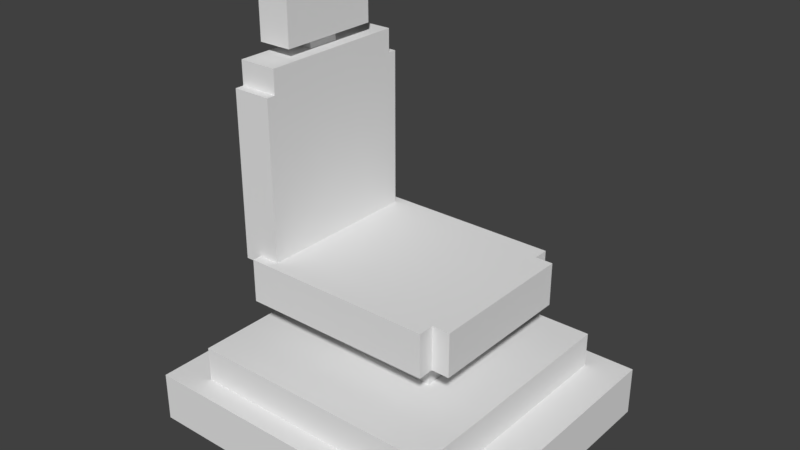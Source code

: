 # Source: untitled.blend  (saved by Blender 2.79.0; exported with 4.5.12 LTS)
import bpy
from mathutils import Matrix  # noqa: F401  (used for matrix-valued properties, if any)

bpy.ops.wm.read_factory_settings(use_empty=True)
scene = bpy.context.scene
scene.name = 'Scene'

# ---- collections
col_collection_1 = bpy.data.collections.new('Collection 1'); scene.collection.children.link(col_collection_1)

# ---- world
world_world = bpy.data.worlds.new('World'); scene.world = world_world
world_world.color = (0.05088, 0.05088, 0.05088)
world_world.use_sun_shadow = False
world_world.sun_shadow_jitter_overblur = 0.0
world_world.cycles.sampling_method = 'MANUAL'

# ---- meshes
me_cube_001 = bpy.data.meshes.new('Cube.001')
me_cube_001.from_pydata([(-1.247, -1.0, -1.0), (-1.247, -1.0, -0.661), (-1.247, 1.0, -1.0), (-1.247, 1.0, -0.661), (1.055, -1.0, -1.0), (1.055, -1.0, -0.661), (1.055, 1.0, -1.0), (1.055, 1.0, -0.661), (-0.9803, -0.846, -0.661), (-0.9803, 0.846, -0.661), (0.7876, 0.846, -0.661), (0.7876, -0.846, -0.661), (-0.9803, -0.846, -0.42), (-0.9803, 0.846, -0.42), (0.7876, 0.846, -0.42), (0.7876, -0.846, -0.42), (-0.3459, -0.2597, -0.42), (-0.3459, 0.2597, -0.42), (0.3459, 0.2597, -0.42), (0.3459, -0.2597, -0.42), (-0.3459, -0.2597, -0.08359), (-0.3459, 0.2597, -0.08359), (0.3459, 0.2597, -0.08359), (0.3459, -0.2597, -0.08359), (-0.7482, -0.621, -0.08359), (-0.7482, 0.621, -0.08359), (0.5646, 0.621, -0.08359), (0.5646, -0.621, -0.08359), (-0.7482, -0.621, 0.2099), (-0.7482, 0.621, 0.2099), (0.5646, 0.621, 0.2099), (0.5646, -0.621, 0.2099), (-0.8651, -0.5617, 0.1573), (-0.8651, 0.5617, 0.1573), (-0.6048, 0.5617, 0.1573), (-0.6048, -0.5617, 0.1573), (-0.8651, -0.5617, 1.276), (-0.8651, 0.5617, 1.276), (-0.6048, 0.5617, 1.276), (-0.6048, -0.5617, 1.276), (-0.6965, -0.107, 1.502), (-0.7734, -0.107, 1.502), (-0.6965, 0.107, 1.502), (-0.7734, 0.107, 1.502), (-0.6354, -0.3441, 1.502), (-0.8635, -0.3441, 1.502), (-0.6354, 0.3441, 1.502), (-0.8635, 0.3441, 1.502), (-0.6354, -0.3441, 1.837), (-0.8635, -0.3441, 1.837), (-0.6354, 0.3441, 1.837), (-0.8635, 0.3441, 1.837), (0.5646, 0.5128, -0.08359), (0.5646, -0.5128, -0.08359), (0.5646, 0.5128, 0.2099), (0.5646, -0.5128, 0.2099), (0.6834, 0.5128, -0.08359), (0.6834, -0.5128, -0.08359), (0.6834, 0.5128, 0.2099), (0.6834, -0.5128, 0.2099), (-0.8651, -0.5019, 1.276), (-0.8651, 0.5019, 1.276), (-0.6048, 0.5019, 1.276), (-0.6048, -0.5019, 1.276), (-0.6912, -0.1089, 1.435), (-0.7788, -0.1089, 1.435), (-0.6912, 0.1089, 1.435), (-0.7788, 0.1089, 1.435), (-0.8651, -0.5019, 1.435), (-0.8651, 0.5019, 1.435), (-0.6048, 0.5019, 1.435), (-0.6048, -0.5019, 1.435)], [], [(0, 1, 3, 2), (2, 3, 7, 6), (6, 7, 5, 4), (4, 5, 1, 0), (2, 6, 4, 0), (3, 1, 8, 9), (8, 11, 15, 12), (1, 5, 11, 8), (7, 3, 9, 10), (5, 7, 10, 11), (15, 14, 18, 19), (10, 9, 13, 14), (11, 10, 14, 15), (9, 8, 12, 13), (17, 16, 20, 21), (13, 12, 16, 17), (12, 15, 19, 16), (14, 13, 17, 18), (16, 19, 23, 20), (18, 17, 21, 22), (19, 18, 22, 23), (20, 23, 27, 24), (22, 21, 25, 26), (23, 22, 26, 27), (21, 20, 24, 25), (25, 24, 28, 29), (24, 27, 31, 28), (26, 25, 29, 30), (34, 33, 37, 38), (65, 64, 40, 41), (32, 33, 34, 35), (28, 31, 30, 29), (37, 36, 60, 61), (35, 34, 38, 39), (33, 32, 36, 37), (32, 35, 39, 36), (39, 38, 62, 63), (46, 42, 43, 47), (43, 41, 45, 47), (40, 64, 66, 42), (46, 47, 51, 50), (40, 42, 46, 44), (67, 65, 41, 43), (41, 40, 44, 45), (49, 48, 50, 51), (45, 44, 48, 49), (47, 45, 49, 51), (44, 46, 50, 48), (30, 31, 55, 54), (55, 53, 57, 59), (27, 26, 52, 53), (31, 27, 53, 55), (26, 30, 54, 52), (57, 56, 58, 59), (54, 55, 59, 58), (52, 54, 58, 56), (53, 52, 56, 57), (62, 61, 69, 70), (60, 63, 71, 68), (36, 39, 63, 60), (38, 37, 61, 62), (67, 43, 42, 66), (69, 68, 65, 67), (71, 70, 66, 64), (68, 71, 64, 65), (70, 69, 67, 66), (63, 62, 70, 71), (61, 60, 68, 69)])
_uv = me_cube_001.uv_layers.new(name='UVMap')
_uv.uv.foreach_set('vector', [0.8359, 0.457, 0.8359, 0.4883, 0.6523, 0.4883, 0.6523, 0.457, 0.6211, 0.4883, 0.6523, 0.4883, 0.6523, 0.6992, 0.6211, 0.6992, 0.6523, 0.2461, 0.6523, 0.2148, 0.8359, 0.2148, 0.8359, 0.2461, 0.8672, 0.6992, 0.8359, 0.6992, 0.8359, 0.4883, 0.8672, 0.4883, 0.6523, 0.457, 0.6523, 0.2461, 0.8359, 0.2461, 0.8359, 0.457, 0.6523, 0.4883, 0.8359, 0.4883, 0.8203, 0.5117, 0.668, 0.5117, 0.4883, 0.7812, 0.6523, 0.7812, 0.6523, 0.8008, 0.4883, 0.8008, 0.8359, 0.4883, 0.8359, 0.6992, 0.8203, 0.6758, 0.8203, 0.5117, 0.6523, 0.6992, 0.6523, 0.4883, 0.668, 0.5117, 0.668, 0.6758, 0.8359, 0.6992, 0.6523, 0.6992, 0.668, 0.6758, 0.8203, 0.6758, 0.6523, 0.8008, 0.6523, 0.957, 0.6133, 0.9023, 0.6133, 0.8555, 0.6523, 0.9766, 0.4883, 0.9766, 0.4883, 0.957, 0.6523, 0.957, 0.6719, 0.8008, 0.6719, 0.957, 0.6523, 0.957, 0.6523, 0.8008, 0.4688, 0.957, 0.4688, 0.8008, 0.4883, 0.8008, 0.4883, 0.957, 0.3203, 0.9883, 0.2539, 0.9883, 0.2539, 0.9492, 0.3203, 0.9492, 0.4883, 0.957, 0.4883, 0.8008, 0.5469, 0.8555, 0.5469, 0.9023, 0.4883, 0.8008, 0.6523, 0.8008, 0.6133, 0.8555, 0.5469, 0.8555, 0.6523, 0.957, 0.4883, 0.957, 0.5469, 0.9023, 0.6133, 0.9023, 0.2539, 0.9883, 0.1719, 0.9883, 0.1719, 0.9492, 0.2539, 0.9492, 0.4023, 0.9883, 0.3203, 0.9883, 0.3203, 0.9492, 0.4023, 0.9492, 0.1719, 0.9883, 0.1055, 0.9883, 0.1055, 0.9492, 0.1719, 0.9492, 0.4922, 0.3516, 0.4922, 0.2891, 0.5234, 0.2656, 0.5234, 0.3906, 0.4414, 0.2891, 0.4414, 0.3516, 0.4062, 0.3906, 0.4062, 0.2656, 0.4922, 0.2891, 0.4414, 0.2891, 0.4062, 0.2656, 0.5234, 0.2656, 0.4414, 0.3516, 0.4922, 0.3516, 0.5234, 0.3906, 0.4062, 0.3906, 0.4062, 0.3906, 0.5234, 0.3906, 0.5234, 0.418, 0.4062, 0.418, 0.02344, 0.3906, 0.1445, 0.3906, 0.1445, 0.418, 0.02344, 0.418, 0.2852, 0.3906, 0.4062, 0.3906, 0.4062, 0.418, 0.2852, 0.418, 0.4883, 0.6367, 0.4883, 0.6602, 0.3828, 0.6602, 0.3828, 0.6367, 0.02344, 0.9883, 0.01172, 0.9883, 0.01172, 0.9805, 0.02344, 0.9805, 0.1367, 0.6602, 0.03125, 0.6602, 0.03125, 0.6367, 0.1367, 0.6367, 0.5234, 0.418, 0.5234, 0.543, 0.4062, 0.543, 0.4062, 0.418, 0.03125, 0.7695, 0.1367, 0.7695, 0.1172, 0.7695, 0.05078, 0.7695, 0.1367, 0.6367, 0.03125, 0.6367, 0.03125, 0.5273, 0.1367, 0.5273, 0.03125, 0.6602, 0.1367, 0.6602, 0.1367, 0.7695, 0.03125, 0.7695, 0.1367, 0.6602, 0.1367, 0.6367, 0.2422, 0.6367, 0.2422, 0.6602, 0.1367, 0.5273, 0.03125, 0.5273, 0.05078, 0.5273, 0.1172, 0.5273, 0.1289, 0.8906, 0.09766, 0.8828, 0.09766, 0.8711, 0.1289, 0.8594, 0.09766, 0.8711, 0.07422, 0.8711, 0.04297, 0.8594, 0.1289, 0.8594, 0.08984, 0.9805, 0.08984, 0.9883, 0.0625, 0.9883, 0.0625, 0.9805, 0.1289, 0.8906, 0.1289, 0.8594, 0.168, 0.8594, 0.168, 0.8906, 0.07422, 0.8828, 0.09766, 0.8828, 0.1289, 0.8906, 0.04297, 0.8906, 0.05078, 0.9883, 0.02344, 0.9883, 0.02344, 0.9805, 0.05078, 0.9805, 0.07422, 0.8711, 0.07422, 0.8828, 0.04297, 0.8906, 0.04297, 0.8594, 0.2539, 0.8594, 0.2539, 0.8906, 0.168, 0.8906, 0.168, 0.8594, 0.04297, 0.8594, 0.04297, 0.8906, 0.003906, 0.8906, 0.003906, 0.8594, 0.1289, 0.8594, 0.04297, 0.8594, 0.04297, 0.8203, 0.1289, 0.8203, 0.04297, 0.8906, 0.1289, 0.8906, 0.1289, 0.9297, 0.04297, 0.9297, 0.4062, 0.543, 0.5234, 0.543, 0.5078, 0.543, 0.418, 0.543, 0.1562, 0.418, 0.1562, 0.3906, 0.168, 0.3906, 0.168, 0.418, 0.5234, 0.2656, 0.4062, 0.2656, 0.418, 0.2656, 0.5117, 0.2656, 0.1445, 0.418, 0.1445, 0.3906, 0.1562, 0.3906, 0.1562, 0.418, 0.2852, 0.3906, 0.2852, 0.418, 0.2734, 0.418, 0.2734, 0.3906, 0.168, 0.3906, 0.2617, 0.3906, 0.2617, 0.418, 0.168, 0.418, 0.418, 0.543, 0.5078, 0.543, 0.5078, 0.5586, 0.418, 0.5586, 0.2734, 0.3906, 0.2734, 0.418, 0.2617, 0.418, 0.2617, 0.3906, 0.5117, 0.2656, 0.418, 0.2656, 0.418, 0.25, 0.5117, 0.25, 0.3789, 0.6367, 0.3789, 0.6602, 0.3594, 0.6602, 0.3594, 0.6367, 0.25, 0.6602, 0.25, 0.6367, 0.2656, 0.6367, 0.2656, 0.6602, 0.2422, 0.6602, 0.2422, 0.6367, 0.25, 0.6367, 0.25, 0.6602, 0.3828, 0.6367, 0.3828, 0.6602, 0.3789, 0.6602, 0.3789, 0.6367, 0.05078, 0.9883, 0.05078, 0.9805, 0.0625, 0.9805, 0.0625, 0.9883, 0.3594, 0.6602, 0.2656, 0.6602, 0.3008, 0.6523, 0.3242, 0.6523, 0.2656, 0.6367, 0.3594, 0.6367, 0.3242, 0.6445, 0.3008, 0.6445, 0.2656, 0.6602, 0.2656, 0.6367, 0.3008, 0.6445, 0.3008, 0.6523, 0.3594, 0.6367, 0.3594, 0.6602, 0.3242, 0.6523, 0.3242, 0.6445, 0.1172, 0.5273, 0.05078, 0.5273, 0.05078, 0.5117, 0.1172, 0.5117, 0.05078, 0.7695, 0.1172, 0.7695, 0.1172, 0.7852, 0.05078, 0.7852])
me_cube_001.use_remesh_preserve_volume = False
me_cube_001.use_remesh_preserve_attributes = False
me_cube_001.use_mirror_vertex_groups = False
me_cube_001.update()

# ---- objects
ob_cube = bpy.data.objects.new('Cube', me_cube_001)

# ---- transforms, parenting, visibility, modifiers, constraints
ob_cube.location = (0.0, 0.0, 0.0)
ob_cube.lineart.crease_threshold = 0.0

# ---- collection membership
col_collection_1.objects.link(ob_cube)

# ---- scene / render settings (as saved in the file)
scene.frame_start = 1; scene.frame_end = 250; scene.frame_set(1)
scene.render.engine = 'BLENDER_EEVEE_NEXT'
scene.render.resolution_percentage = 50
scene.render.dither_intensity = 0.0
scene.cycles.use_denoising = False
scene.cycles.samples = 128
scene.cycles.sampling_pattern = 'TABULATED_SOBOL'
scene.cycles.use_adaptive_sampling = False
scene.cycles.use_light_tree = False
scene.cycles.blur_glossy = 0.0
scene.cycles.sample_clamp_indirect = 0.0
scene.view_settings.view_transform = 'Standard'
bpy.context.view_layer.update()

# ---- added for rendering (the .blend has no active camera and no usable light): camera, sun
cam_auto = bpy.data.cameras.new('AutoCamera')
cam_auto.lens = 50.0
cam_auto.sensor_width = 36.0
cam_auto.clip_end = 1000.0
ob_auto_camera = bpy.data.objects.new('AutoCamera', cam_auto)
scene.collection.objects.link(ob_auto_camera)
ob_auto_camera.location = (3.75713, -4.62417, 3.50108)
ob_auto_camera.rotation_euler = (1.09748, -7.21219e-08, 0.694738)
scene.camera = ob_auto_camera
light_auto_sun = bpy.data.lights.new('AutoSun', 'SUN')
light_auto_sun.energy = 3.0
light_auto_sun.angle = 0.0523599
ob_auto_sun = bpy.data.objects.new('AutoSun', light_auto_sun)
scene.collection.objects.link(ob_auto_sun)
ob_auto_sun.rotation_euler = (0.872665, 0.174533, 0.523599)
bpy.context.view_layer.update()
